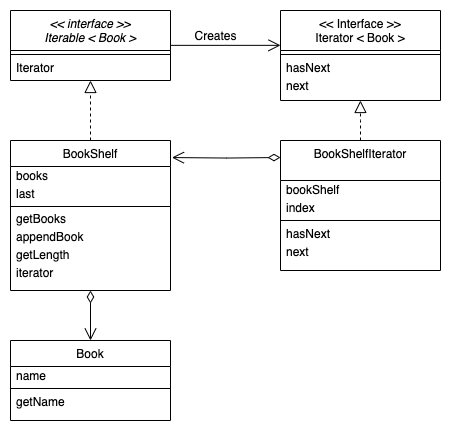

The diagram above was exported from draw.io. Its source (the exported page's mxGraphModel, read from the mxfile embedded in the PNG):
<mxGraphModel dx="734" dy="479" grid="1" gridSize="10" guides="1" tooltips="1" connect="1" arrows="1" fold="1" page="1" pageScale="1" pageWidth="827" pageHeight="1169" math="0" shadow="0">
  <root>
    <mxCell id="WIyWlLk6GJQsqaUBKTNV-0" />
    <mxCell id="WIyWlLk6GJQsqaUBKTNV-1" parent="WIyWlLk6GJQsqaUBKTNV-0" />
    <mxCell id="zkfFHV4jXpPFQw0GAbJ--0" value="&lt;&lt; interface &gt;&gt;&#10;Iterable &lt; Book &gt;" style="swimlane;fontStyle=2;align=center;verticalAlign=top;childLayout=stackLayout;horizontal=1;startSize=40;horizontalStack=0;resizeParent=1;resizeLast=0;collapsible=1;marginBottom=0;rounded=0;shadow=0;strokeWidth=1;" parent="WIyWlLk6GJQsqaUBKTNV-1" vertex="1">
      <mxGeometry x="220" y="100" width="160" height="70" as="geometry">
        <mxRectangle x="230" y="140" width="160" height="26" as="alternateBounds" />
      </mxGeometry>
    </mxCell>
    <mxCell id="zkfFHV4jXpPFQw0GAbJ--4" value="" style="line;html=1;strokeWidth=1;align=left;verticalAlign=middle;spacingTop=-1;spacingLeft=3;spacingRight=3;rotatable=0;labelPosition=right;points=[];portConstraint=eastwest;" parent="zkfFHV4jXpPFQw0GAbJ--0" vertex="1">
      <mxGeometry y="40" width="160" height="8" as="geometry" />
    </mxCell>
    <mxCell id="zkfFHV4jXpPFQw0GAbJ--5" value="Iterator" style="text;align=left;verticalAlign=middle;spacingLeft=4;spacingRight=4;overflow=hidden;rotatable=0;points=[[0,0.5],[1,0.5]];portConstraint=eastwest;" parent="zkfFHV4jXpPFQw0GAbJ--0" vertex="1">
      <mxGeometry y="48" width="160" height="18" as="geometry" />
    </mxCell>
    <mxCell id="yEAFmKjrUDMCWK6arN4Q-21" style="edgeStyle=orthogonalEdgeStyle;rounded=0;orthogonalLoop=1;jettySize=auto;html=1;entryX=0.5;entryY=0;entryDx=0;entryDy=0;endArrow=open;endFill=0;startArrow=diamondThin;startFill=0;targetPerimeterSpacing=0;endSize=10;startSize=10;" edge="1" parent="WIyWlLk6GJQsqaUBKTNV-1" source="zkfFHV4jXpPFQw0GAbJ--6" target="zkfFHV4jXpPFQw0GAbJ--13">
      <mxGeometry relative="1" as="geometry" />
    </mxCell>
    <mxCell id="zkfFHV4jXpPFQw0GAbJ--6" value="BookShelf" style="swimlane;fontStyle=0;align=center;verticalAlign=top;childLayout=stackLayout;horizontal=1;startSize=26;horizontalStack=0;resizeParent=1;resizeLast=0;collapsible=1;marginBottom=0;rounded=0;shadow=0;strokeWidth=1;" parent="WIyWlLk6GJQsqaUBKTNV-1" vertex="1">
      <mxGeometry x="220" y="230" width="160" height="150" as="geometry">
        <mxRectangle x="130" y="380" width="160" height="26" as="alternateBounds" />
      </mxGeometry>
    </mxCell>
    <mxCell id="zkfFHV4jXpPFQw0GAbJ--7" value="books" style="text;align=left;verticalAlign=middle;spacingLeft=4;spacingRight=4;overflow=hidden;rotatable=0;points=[[0,0.5],[1,0.5]];portConstraint=eastwest;" parent="zkfFHV4jXpPFQw0GAbJ--6" vertex="1">
      <mxGeometry y="26" width="160" height="18" as="geometry" />
    </mxCell>
    <mxCell id="zkfFHV4jXpPFQw0GAbJ--8" value="last" style="text;align=left;verticalAlign=middle;spacingLeft=4;spacingRight=4;overflow=hidden;rotatable=0;points=[[0,0.5],[1,0.5]];portConstraint=eastwest;rounded=0;shadow=0;html=0;" parent="zkfFHV4jXpPFQw0GAbJ--6" vertex="1">
      <mxGeometry y="44" width="160" height="18" as="geometry" />
    </mxCell>
    <mxCell id="zkfFHV4jXpPFQw0GAbJ--9" value="" style="line;html=1;strokeWidth=1;align=left;verticalAlign=middle;spacingTop=-1;spacingLeft=3;spacingRight=3;rotatable=0;labelPosition=right;points=[];portConstraint=eastwest;" parent="zkfFHV4jXpPFQw0GAbJ--6" vertex="1">
      <mxGeometry y="62" width="160" height="8" as="geometry" />
    </mxCell>
    <mxCell id="yEAFmKjrUDMCWK6arN4Q-24" value="getBooks" style="text;strokeColor=none;align=left;fillColor=none;html=1;verticalAlign=middle;whiteSpace=wrap;rounded=0;spacingLeft=4;spacingRight=4;" vertex="1" parent="zkfFHV4jXpPFQw0GAbJ--6">
      <mxGeometry y="70" width="160" height="18" as="geometry" />
    </mxCell>
    <mxCell id="yEAFmKjrUDMCWK6arN4Q-16" value="appendBook" style="text;strokeColor=none;align=left;fillColor=none;html=1;verticalAlign=middle;whiteSpace=wrap;rounded=0;spacingLeft=4;spacingRight=4;" vertex="1" parent="zkfFHV4jXpPFQw0GAbJ--6">
      <mxGeometry y="88" width="160" height="18" as="geometry" />
    </mxCell>
    <mxCell id="yEAFmKjrUDMCWK6arN4Q-18" value="getLength" style="text;strokeColor=none;align=left;fillColor=none;html=1;verticalAlign=middle;whiteSpace=wrap;rounded=0;spacingLeft=4;spacingRight=4;" vertex="1" parent="zkfFHV4jXpPFQw0GAbJ--6">
      <mxGeometry y="106" width="160" height="18" as="geometry" />
    </mxCell>
    <mxCell id="yEAFmKjrUDMCWK6arN4Q-19" value="iterator" style="text;strokeColor=none;align=left;fillColor=none;html=1;verticalAlign=middle;whiteSpace=wrap;rounded=0;spacingLeft=4;spacingRight=4;" vertex="1" parent="zkfFHV4jXpPFQw0GAbJ--6">
      <mxGeometry y="124" width="160" height="18" as="geometry" />
    </mxCell>
    <mxCell id="zkfFHV4jXpPFQw0GAbJ--12" value="" style="endArrow=block;endSize=10;endFill=0;shadow=0;strokeWidth=1;rounded=0;edgeStyle=elbowEdgeStyle;elbow=vertical;dashed=1;" parent="WIyWlLk6GJQsqaUBKTNV-1" source="zkfFHV4jXpPFQw0GAbJ--6" target="zkfFHV4jXpPFQw0GAbJ--0" edge="1">
      <mxGeometry width="160" relative="1" as="geometry">
        <mxPoint x="200" y="203" as="sourcePoint" />
        <mxPoint x="200" y="203" as="targetPoint" />
      </mxGeometry>
    </mxCell>
    <mxCell id="zkfFHV4jXpPFQw0GAbJ--13" value="Book" style="swimlane;fontStyle=0;align=center;verticalAlign=top;childLayout=stackLayout;horizontal=1;startSize=26;horizontalStack=0;resizeParent=1;resizeLast=0;collapsible=1;marginBottom=0;rounded=0;shadow=0;strokeWidth=1;" parent="WIyWlLk6GJQsqaUBKTNV-1" vertex="1">
      <mxGeometry x="220" y="430" width="160" height="80" as="geometry">
        <mxRectangle x="340" y="380" width="170" height="26" as="alternateBounds" />
      </mxGeometry>
    </mxCell>
    <mxCell id="zkfFHV4jXpPFQw0GAbJ--14" value="name" style="text;align=left;verticalAlign=middle;spacingLeft=4;spacingRight=4;overflow=hidden;rotatable=0;points=[[0,0.5],[1,0.5]];portConstraint=eastwest;" parent="zkfFHV4jXpPFQw0GAbJ--13" vertex="1">
      <mxGeometry y="26" width="160" height="18" as="geometry" />
    </mxCell>
    <mxCell id="zkfFHV4jXpPFQw0GAbJ--15" value="" style="line;html=1;strokeWidth=1;align=left;verticalAlign=middle;spacingTop=-1;spacingLeft=3;spacingRight=3;rotatable=0;labelPosition=right;points=[];portConstraint=eastwest;" parent="zkfFHV4jXpPFQw0GAbJ--13" vertex="1">
      <mxGeometry y="44" width="160" height="8" as="geometry" />
    </mxCell>
    <mxCell id="yEAFmKjrUDMCWK6arN4Q-20" value="getName" style="text;align=left;verticalAlign=middle;spacingLeft=4;spacingRight=4;overflow=hidden;rotatable=0;points=[[0,0.5],[1,0.5]];portConstraint=eastwest;" vertex="1" parent="zkfFHV4jXpPFQw0GAbJ--13">
      <mxGeometry y="52" width="160" height="18" as="geometry" />
    </mxCell>
    <mxCell id="zkfFHV4jXpPFQw0GAbJ--17" value="&lt;&lt; Interface &gt;&gt;&#10;Iterator &lt; Book &gt;" style="swimlane;fontStyle=0;align=center;verticalAlign=top;childLayout=stackLayout;horizontal=1;startSize=40;horizontalStack=0;resizeParent=1;resizeLast=0;collapsible=1;marginBottom=0;rounded=0;shadow=0;strokeWidth=1;" parent="WIyWlLk6GJQsqaUBKTNV-1" vertex="1">
      <mxGeometry x="490" y="100" width="160" height="90" as="geometry">
        <mxRectangle x="508" y="100" width="160" height="26" as="alternateBounds" />
      </mxGeometry>
    </mxCell>
    <mxCell id="zkfFHV4jXpPFQw0GAbJ--23" value="" style="line;html=1;strokeWidth=1;align=left;verticalAlign=middle;spacingTop=-1;spacingLeft=3;spacingRight=3;rotatable=0;labelPosition=right;points=[];portConstraint=eastwest;" parent="zkfFHV4jXpPFQw0GAbJ--17" vertex="1">
      <mxGeometry y="40" width="160" height="8" as="geometry" />
    </mxCell>
    <mxCell id="zkfFHV4jXpPFQw0GAbJ--24" value="hasNext" style="text;align=left;verticalAlign=middle;spacingLeft=4;spacingRight=4;overflow=hidden;rotatable=0;points=[[0,0.5],[1,0.5]];portConstraint=eastwest;" parent="zkfFHV4jXpPFQw0GAbJ--17" vertex="1">
      <mxGeometry y="48" width="160" height="18" as="geometry" />
    </mxCell>
    <mxCell id="zkfFHV4jXpPFQw0GAbJ--25" value="next" style="text;align=left;verticalAlign=middle;spacingLeft=4;spacingRight=4;overflow=hidden;rotatable=0;points=[[0,0.5],[1,0.5]];portConstraint=eastwest;" parent="zkfFHV4jXpPFQw0GAbJ--17" vertex="1">
      <mxGeometry y="66" width="160" height="18" as="geometry" />
    </mxCell>
    <mxCell id="zkfFHV4jXpPFQw0GAbJ--26" value="" style="endArrow=open;shadow=0;strokeWidth=1;rounded=0;endFill=0;edgeStyle=elbowEdgeStyle;elbow=vertical;jumpSize=6;endSize=10;" parent="WIyWlLk6GJQsqaUBKTNV-1" source="zkfFHV4jXpPFQw0GAbJ--0" target="zkfFHV4jXpPFQw0GAbJ--17" edge="1">
      <mxGeometry x="0.5" y="41" relative="1" as="geometry">
        <mxPoint x="380" y="192" as="sourcePoint" />
        <mxPoint x="540" y="192" as="targetPoint" />
        <mxPoint x="-40" y="32" as="offset" />
      </mxGeometry>
    </mxCell>
    <mxCell id="zkfFHV4jXpPFQw0GAbJ--27" value="" style="resizable=0;align=left;verticalAlign=bottom;labelBackgroundColor=none;fontSize=12;" parent="zkfFHV4jXpPFQw0GAbJ--26" connectable="0" vertex="1">
      <mxGeometry x="-1" relative="1" as="geometry">
        <mxPoint y="4" as="offset" />
      </mxGeometry>
    </mxCell>
    <mxCell id="zkfFHV4jXpPFQw0GAbJ--29" value="Creates" style="text;html=1;resizable=0;points=[];;align=center;verticalAlign=middle;labelBackgroundColor=none;rounded=0;shadow=0;strokeWidth=1;fontSize=12;" parent="zkfFHV4jXpPFQw0GAbJ--26" vertex="1" connectable="0">
      <mxGeometry x="0.5" y="49" relative="1" as="geometry">
        <mxPoint x="-38" y="40" as="offset" />
      </mxGeometry>
    </mxCell>
    <mxCell id="yEAFmKjrUDMCWK6arN4Q-27" style="edgeStyle=orthogonalEdgeStyle;rounded=0;orthogonalLoop=1;jettySize=auto;html=1;exitX=0.5;exitY=0;exitDx=0;exitDy=0;endSize=10;endArrow=block;endFill=0;dashed=1;" edge="1" parent="WIyWlLk6GJQsqaUBKTNV-1" source="yEAFmKjrUDMCWK6arN4Q-6">
      <mxGeometry relative="1" as="geometry">
        <mxPoint x="569.925925925926" y="190" as="targetPoint" />
      </mxGeometry>
    </mxCell>
    <mxCell id="yEAFmKjrUDMCWK6arN4Q-6" value="BookShelfIterator" style="swimlane;fontStyle=0;align=center;verticalAlign=top;childLayout=stackLayout;horizontal=1;startSize=40;horizontalStack=0;resizeParent=1;resizeLast=0;collapsible=1;marginBottom=0;rounded=0;shadow=0;strokeWidth=1;" vertex="1" parent="WIyWlLk6GJQsqaUBKTNV-1">
      <mxGeometry x="490" y="230" width="160" height="130" as="geometry">
        <mxRectangle x="550" y="140" width="160" height="26" as="alternateBounds" />
      </mxGeometry>
    </mxCell>
    <mxCell id="yEAFmKjrUDMCWK6arN4Q-7" value="bookShelf" style="text;align=left;verticalAlign=middle;spacingLeft=4;spacingRight=4;overflow=hidden;rotatable=0;points=[[0,0.5],[1,0.5]];portConstraint=eastwest;" vertex="1" parent="yEAFmKjrUDMCWK6arN4Q-6">
      <mxGeometry y="40" width="160" height="18" as="geometry" />
    </mxCell>
    <mxCell id="yEAFmKjrUDMCWK6arN4Q-8" value="index" style="text;align=left;verticalAlign=middle;spacingLeft=4;spacingRight=4;overflow=hidden;rotatable=0;points=[[0,0.5],[1,0.5]];portConstraint=eastwest;rounded=0;shadow=0;html=0;" vertex="1" parent="yEAFmKjrUDMCWK6arN4Q-6">
      <mxGeometry y="58" width="160" height="18" as="geometry" />
    </mxCell>
    <mxCell id="yEAFmKjrUDMCWK6arN4Q-12" value="" style="line;html=1;strokeWidth=1;align=left;verticalAlign=middle;spacingTop=-1;spacingLeft=3;spacingRight=3;rotatable=0;labelPosition=right;points=[];portConstraint=eastwest;" vertex="1" parent="yEAFmKjrUDMCWK6arN4Q-6">
      <mxGeometry y="76" width="160" height="8" as="geometry" />
    </mxCell>
    <mxCell id="yEAFmKjrUDMCWK6arN4Q-13" value="hasNext" style="text;align=left;verticalAlign=middle;spacingLeft=4;spacingRight=4;overflow=hidden;rotatable=0;points=[[0,0.5],[1,0.5]];portConstraint=eastwest;" vertex="1" parent="yEAFmKjrUDMCWK6arN4Q-6">
      <mxGeometry y="84" width="160" height="18" as="geometry" />
    </mxCell>
    <mxCell id="yEAFmKjrUDMCWK6arN4Q-14" value="next" style="text;align=left;verticalAlign=middle;spacingLeft=4;spacingRight=4;overflow=hidden;rotatable=0;points=[[0,0.5],[1,0.5]];portConstraint=eastwest;" vertex="1" parent="yEAFmKjrUDMCWK6arN4Q-6">
      <mxGeometry y="102" width="160" height="18" as="geometry" />
    </mxCell>
    <mxCell id="yEAFmKjrUDMCWK6arN4Q-29" value="" style="edgeStyle=orthogonalEdgeStyle;rounded=0;orthogonalLoop=1;jettySize=auto;html=1;entryX=1.009;entryY=0.067;entryDx=0;entryDy=0;entryPerimeter=0;endSize=10;startSize=10;startArrow=diamondThin;startFill=0;endArrow=open;endFill=0;" edge="1" parent="WIyWlLk6GJQsqaUBKTNV-1">
      <mxGeometry relative="1" as="geometry">
        <mxPoint x="490" y="247" as="sourcePoint" />
        <mxPoint x="381.44000000000005" y="247.05000000000007" as="targetPoint" />
      </mxGeometry>
    </mxCell>
  </root>
</mxGraphModel>